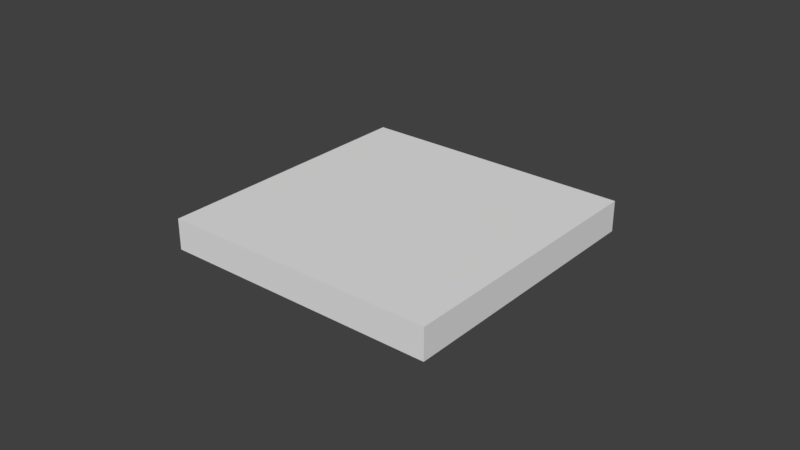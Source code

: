 # Source: 1234tag.blend  (saved by Blender 2.79.0; exported with 4.5.12 LTS)
import bpy
from mathutils import Matrix  # noqa: F401  (used for matrix-valued properties, if any)

bpy.ops.wm.read_factory_settings(use_empty=True)
scene = bpy.context.scene
scene.name = 'Scene'

# ---- collections
col_collection_1 = bpy.data.collections.new('Collection 1'); scene.collection.children.link(col_collection_1)

# ---- materials (node trees are filled in below, after node groups)
mat_material_001 = bpy.data.materials.new('Material.001')
mat_material_001.alpha_threshold = 0.0
mat_material_001.use_transparent_shadow = False
mat_material_001.roughness = 0.5

# ---- material node trees

# ---- world
world_world = bpy.data.worlds.new('World'); scene.world = world_world
world_world.color = (0.05088, 0.05088, 0.05088)
world_world.use_sun_shadow = False
world_world.sun_shadow_jitter_overblur = 0.0
world_world.cycles.sampling_method = 'MANUAL'

# ---- meshes
me_cube = bpy.data.meshes.new('Cube')
me_cube.from_pydata([(1.0, 1.0, -1.0), (1.0, -1.0, -1.0), (-1.0, -1.0, -1.0), (-1.0, 1.0, -1.0), (1.0, 1.0, 1.0), (1.0, -1.0, 1.0), (-1.0, -1.0, 1.0), (-1.0, 1.0, 1.0)], [], [(0, 1, 2, 3), (4, 7, 6, 5), (0, 4, 5, 1), (1, 5, 6, 2), (2, 6, 7, 3), (4, 0, 3, 7)])
_uv = me_cube.uv_layers.new(name='UVMap')
_uv.uv.foreach_set('vector', [0.0, 0.0, 1.0, 0.0, 1.0, 1.0, 0.0, 1.0, 0.0, 0.0, 1.0, 0.0, 1.0, 1.0, 0.0, 1.0, 0.0, 0.0, 1.0, 0.0, 1.0, 1.0, 0.0, 1.0, 0.0, 0.0, 1.0, 0.0, 1.0, 1.0, 0.0, 1.0, 0.0, 0.0, 1.0, 0.0, 1.0, 1.0, 0.0, 1.0, 0.0, 0.0, 1.0, 0.0, 1.0, 1.0, 0.0, 1.0])
me_cube.materials.append(mat_material_001)
me_cube.use_remesh_preserve_volume = False
me_cube.use_remesh_preserve_attributes = False
me_cube.use_mirror_vertex_groups = False
me_cube.update()

# ---- objects
ob_cube = bpy.data.objects.new('Cube', me_cube)

# ---- transforms, parenting, visibility, modifiers, constraints
ob_cube.location = (0.0, 0.0, 0.0)
ob_cube.scale = (0.045, 0.045, 0.005)
ob_cube.lock_rotations_4d = False
ob_cube.empty_display_type = 'ARROWS'
ob_cube.lineart.crease_threshold = 0.0

# ---- collection membership
col_collection_1.objects.link(ob_cube)

# ---- scene / render settings (as saved in the file)
scene.frame_start = 1; scene.frame_end = 250; scene.frame_set(1)
scene.render.engine = 'BLENDER_EEVEE_NEXT'
scene.render.resolution_percentage = 50
scene.render.dither_intensity = 0.0
scene.cycles.use_denoising = False
scene.cycles.samples = 128
scene.cycles.sampling_pattern = 'TABULATED_SOBOL'
scene.cycles.use_adaptive_sampling = False
scene.cycles.use_light_tree = False
scene.cycles.blur_glossy = 0.0
scene.cycles.sample_clamp_indirect = 0.0
scene.view_settings.view_transform = 'Standard'
bpy.context.view_layer.update()

# ---- added for rendering (the .blend has no active camera and no usable light): camera, sun
cam_auto = bpy.data.cameras.new('AutoCamera')
cam_auto.lens = 50.0
cam_auto.sensor_width = 36.0
cam_auto.clip_end = 1000.0
ob_auto_camera = bpy.data.objects.new('AutoCamera', cam_auto)
scene.collection.objects.link(ob_auto_camera)
ob_auto_camera.location = (0.185045, -0.222054, 0.148036)
ob_auto_camera.rotation_euler = (1.09748, -7.21219e-08, 0.694738)
scene.camera = ob_auto_camera
light_auto_sun = bpy.data.lights.new('AutoSun', 'SUN')
light_auto_sun.energy = 3.0
light_auto_sun.angle = 0.0523599
ob_auto_sun = bpy.data.objects.new('AutoSun', light_auto_sun)
scene.collection.objects.link(ob_auto_sun)
ob_auto_sun.rotation_euler = (0.872665, 0.174533, 0.523599)
bpy.context.view_layer.update()
